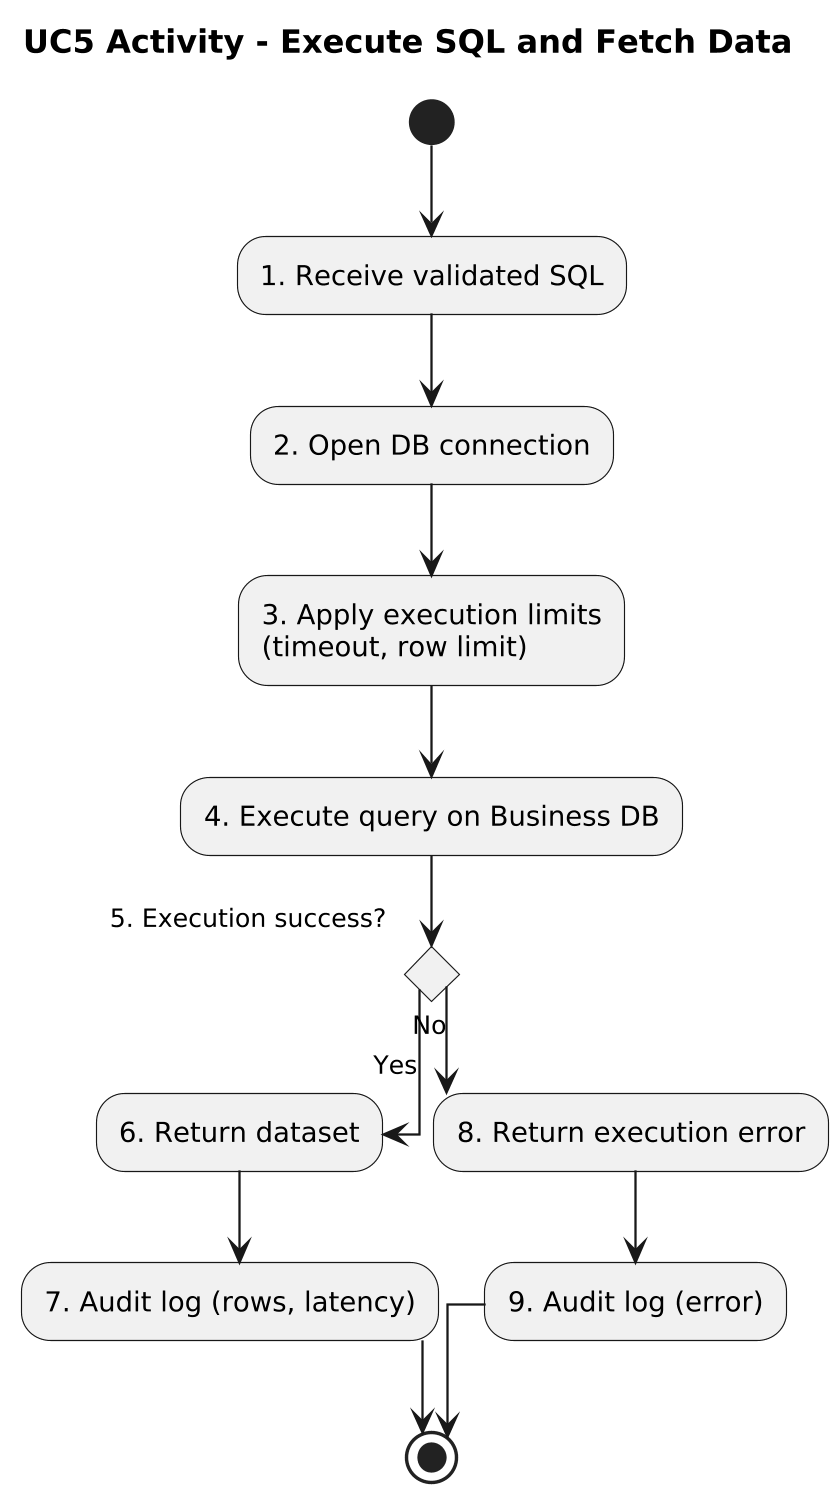

The diagram above was rendered by PlantUML. Its source (embedded in the PNG):
@startuml
title UC5 Activity - Execute SQL and Fetch Data
top to bottom direction
skinparam dpi 220
skinparam linetype ortho
skinparam shadowing false
skinparam roundcorner 12

' =========================================================
' TEXT DESCRIPTION (Numbered Steps)
' Step 1: System receives validated SQL from the query generation module.
' Step 2: System opens a connection to the Business Database.
' Step 3: System applies execution limits such as timeout and row limits.
' Step 4: System executes the SQL query on the database.
' Step 5: System checks whether execution was successful.
' Step 6: If successful, system returns the dataset.
' Step 7: System writes an audit log with row count and latency.
' Step 8: If execution fails, system returns an error message.
' Step 9: System writes an audit log with error details.
' =========================================================

(*) --> "1. Receive validated SQL"
--> "2. Open DB connection"
--> "3. Apply execution limits\n(timeout, row limit)"
--> "4. Execute query on Business DB"

if "5. Execution success?" then
  -->[Yes] "6. Return dataset"
  --> "7. Audit log (rows, latency)"
  --> (*)
else
  -->[No] "8. Return execution error"
  --> "9. Audit log (error)"
  --> (*)
endif
@enduml